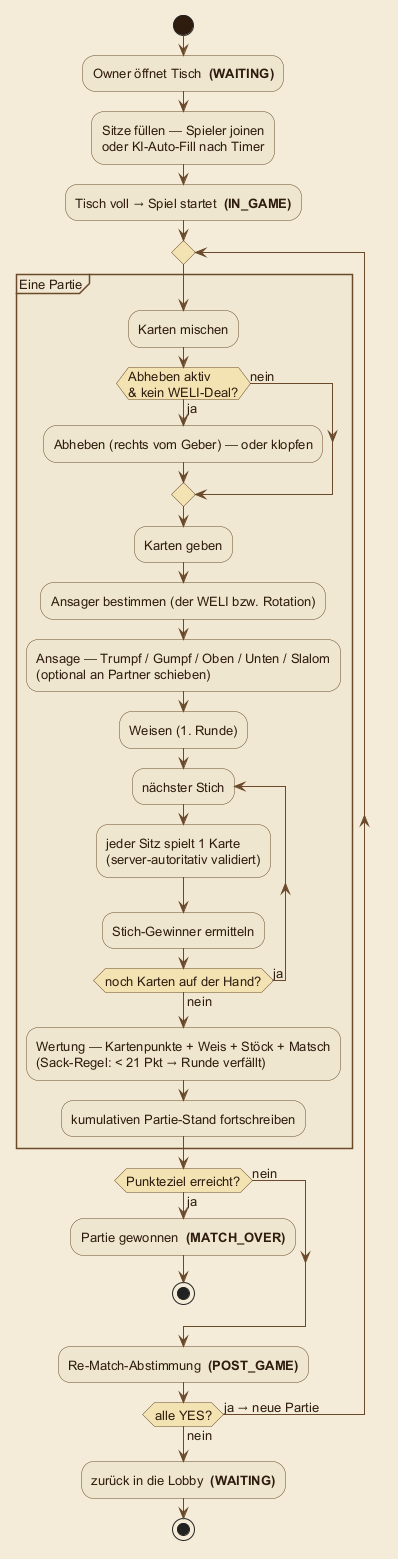

The diagram above was rendered by PlantUML. Its source (embedded in the PNG):
@startuml game-loop
' Spiel-Loop einer Partie (Kreuz/Solo: 9 Stiche, Bodensee: 18). Helle "Karte" —
' lesbar auf GitHub hell wie dunkel. Status in <b>…</b> = LobbyTableStatus.
skinparam backgroundColor #F4ECD8
skinparam shadowing false
skinparam defaultFontName "DejaVu Sans"
skinparam defaultFontColor #2E1C0E
skinparam defaultFontSize 13
skinparam ArrowColor #6B4A2B
skinparam ArrowFontColor #2E1C0E
skinparam activityBorderColor #6B4A2B
skinparam activityBackgroundColor #EFE6CF
skinparam activityDiamondBackgroundColor #F3E3B3
skinparam activityDiamondBorderColor #6B4A2B
skinparam activityStartColor #2E1C0E
skinparam activityEndColor #2E1C0E
skinparam partitionBorderColor #6B4A2B
skinparam partitionBackgroundColor #F0E8D2

start
:Owner öffnet Tisch  <b>(WAITING)</b>;
:Sitze füllen — Spieler joinen\noder KI-Auto-Fill nach Timer;
:Tisch voll → Spiel startet  <b>(IN_GAME)</b>;

repeat
  partition "Eine Partie" {
    :Karten mischen;
    if (Abheben aktiv\n& kein WELI-Deal?) then (ja)
      :Abheben (rechts vom Geber) — oder klopfen;
    else (nein)
    endif
    :Karten geben;
    :Ansager bestimmen (der WELI bzw. Rotation);
    :Ansage — Trumpf / Gumpf / Oben / Unten / Slalom\n(optional an Partner schieben);
    :Weisen (1. Runde);
    repeat :nächster Stich;
      :jeder Sitz spielt 1 Karte\n(server-autoritativ validiert);
      :Stich-Gewinner ermitteln;
    repeat while (noch Karten auf der Hand?) is (ja) not (nein)
    :Wertung — Kartenpunkte + Weis + Stöck + Matsch\n(Sack-Regel: < 21 Pkt → Runde verfällt);
    :kumulativen Partie-Stand fortschreiben;
  }
  if (Punkteziel erreicht?) then (ja)
    :Partie gewonnen  <b>(MATCH_OVER)</b>;
    stop
  else (nein)
  endif
  :Re-Match-Abstimmung  <b>(POST_GAME)</b>;
repeat while (alle YES?) is (ja → neue Partie) not (nein)

:zurück in die Lobby  <b>(WAITING)</b>;
stop
@enduml